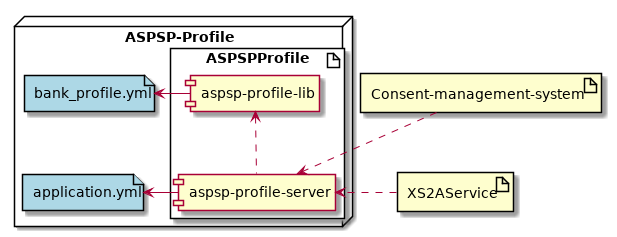

The diagram above was rendered by PlantUML. Its source (embedded in the PNG):
@startuml

artifact XS2AService as xs2a
artifact "Consent-management-system" as CMS
CMS -[hidden]- xs2a

node "ASPSP-Profile" as node_profile {
    artifact "ASPSPProfile" {
        component "aspsp-profile-lib" as lib
        component "aspsp-profile-server" as server

        lib <.. server
    }
    file "application.yml" as config #lightblue
    file "bank_profile.yml" as bank_profile #lightblue

    server -> config
    lib -> bank_profile
    bank_profile -[hidden]- config
}

xs2a .> server
CMS .> server

@enduml